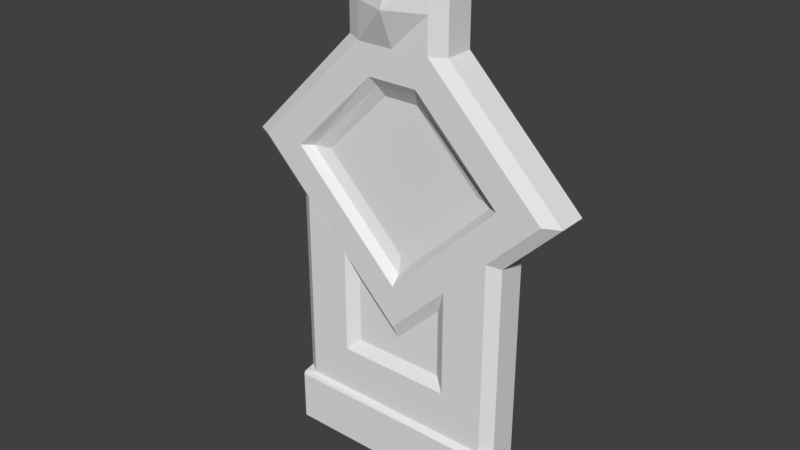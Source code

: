# Source: wallpanel.blend  (saved by Blender 2.79.0; exported with 4.5.12 LTS)
import bpy
from mathutils import Matrix  # noqa: F401  (used for matrix-valued properties, if any)

bpy.ops.wm.read_factory_settings(use_empty=True)
scene = bpy.context.scene
scene.name = 'Scene'

# ---- collections
col_collection_1 = bpy.data.collections.new('Collection 1'); scene.collection.children.link(col_collection_1)

# ---- world
world_world = bpy.data.worlds.new('World'); scene.world = world_world
world_world.color = (0.05088, 0.05088, 0.05088)
world_world.use_sun_shadow = False
world_world.sun_shadow_jitter_overblur = 0.0
world_world.cycles.sampling_method = 'MANUAL'

# ---- meshes
me_plane_003 = bpy.data.meshes.new('Plane.003')
me_plane_003.from_pydata([(-4.0, 0.0, -6.517e-07), (4.0, 0.0, -6.517e-07), (-4.0, 1.995, 3.266e-07), (-1.85, 17.82, 0.00013), (1.856, 17.82, 0.00013), (1.856, 14.25, 0.0001307), (-1.85, 14.25, 0.0001307), (-1.313, 17.27, 1.28), (1.316, 17.27, 1.28), (1.316, 14.75, 1.277), (-1.313, 14.75, 1.277), (-4.0, 9.348, -8.713e-07), (4.0, 9.437, -8.857e-07), (2.0, 7.341, -5.443e-07), (-2.0, 7.341, -5.443e-07), (-4.001, 1.995, 1.004), (4.0, 1.995, 1.004), (-1.646, 4.005, 1.004), (-2.052, 1.995, 1.28), (-1.646, 6.446, 1.004), (2.052, 1.995, 1.28), (1.646, 6.446, 1.004), (1.646, 4.005, 1.004), (-4.001, 9.444, 1.004), (3.998, 9.444, 1.004), (2.052, 7.383, 1.28), (-2.052, 7.383, 1.28), (-2.052, 3.606, 1.28), (2.052, 3.606, 1.28), (-3.592, 1.995, 1.28), (-3.592, 8.929, 1.28), (-3.5, 8.846, -7.896e-07), (3.592, 1.995, 1.277), (3.592, 8.929, 1.28), (3.5, 8.846, -7.896e-07), (1.856, 14.25, 1.006), (-1.85, 14.25, 1.006), (1.856, 17.82, 1.006), (-1.85, 17.82, 1.006), (0.001553, 14.75, 1.277), (0.001553, 17.27, 1.28), (1.316, 16.01, 1.279), (-1.313, 16.01, 1.279), (0.001553, 16.01, 1.8), (-4.0, -6.546e-07, 1.47), (4.0, -6.546e-07, 1.47), (-4.0, 1.811, 1.47), (4.0, 1.811, 1.47), (-4.0, 1.913, 1.413), (4.0, 1.913, 1.413), (4.0, -2.835e-07, 1.004), (4.0, 1.995, 0.5749), (4.0, 9.437, 0.5749)], [], [(15, 2, 0, 44, 46, 48), (6, 5, 35, 36), (43, 41, 8, 40), (4, 3, 38, 37), (3, 6, 36, 38), (11, 2, 15, 23), (22, 21, 19, 17), (20, 28, 27, 18), (17, 19, 26, 27), (21, 22, 28, 25), (22, 17, 27, 28), (19, 14, 26), (21, 25, 13), (14, 19, 21, 13), (29, 30, 23, 15), (32, 16, 24, 33), (34, 13, 25, 33), (30, 26, 14, 31), (11, 23, 30, 31), (30, 29, 18, 26), (24, 12, 34, 33), (32, 33, 25, 20), (4, 5, 6, 3), (5, 4, 37, 35), (9, 39, 10, 36, 35), (7, 40, 8, 37, 38), (8, 41, 9, 35, 37), (10, 42, 7, 38, 36), (42, 43, 40, 7), (10, 39, 43, 42), (39, 9, 41, 43), (44, 45, 47, 46), (0, 1, 50, 45, 44), (47, 45, 50, 16, 49), (32, 49, 16), (48, 29, 15), (20, 18, 29, 48, 46, 47, 49, 32), (24, 16, 51, 52), (16, 50, 1, 12, 52, 51), (2, 11, 31, 14, 13, 34, 12, 1, 0)])
me_plane_003.use_remesh_preserve_volume = False
me_plane_003.use_remesh_preserve_attributes = False
me_plane_003.use_mirror_vertex_groups = False
me_plane_003.update()
me_plane_002 = bpy.data.meshes.new('Plane.002')
me_plane_002.from_pydata([(-1.0, -1.0, 0.0), (1.0, -1.0, 0.0), (1.0, 1.0, 0.0), (-0.5, 1.0, 0.0), (-1.0, 0.5, 0.0), (0.493, -0.493, 0.2021), (-0.493, -0.493, 0.2021), (0.493, 0.493, 0.2021), (-0.29, 0.493, 0.2021), (-0.493, 0.29, 0.2021), (-1.0, -1.0, 0.239), (1.0, -1.0, 0.239), (1.0, 1.0, 0.239), (-1.0, 0.5, 0.239), (-0.5, 1.0, 0.239), (-0.5931, -0.5976, 0.2323), (0.5976, -0.5976, 0.2323), (0.5976, 0.5931, 0.2323), (-0.5818, 0.3286, 0.2571), (-0.3286, 0.5818, 0.2571), (-0.6532, -0.6532, 0.3046), (0.6532, -0.6532, 0.3046), (0.6532, 0.6532, 0.3046), (-0.6532, 0.3564, 0.3046), (-0.3564, 0.6532, 0.3046), (0.9071, -0.9071, 0.3046), (-0.9071, -0.9071, 0.3046), (0.9071, 0.9071, 0.3046), (-0.9071, 0.4615, 0.3046), (-0.4615, 0.9071, 0.3046)], [], [(3, 4, 13, 14), (4, 0, 10, 13), (6, 5, 7, 8, 9), (1, 2, 12, 11), (0, 4, 3, 2, 1), (0, 1, 11, 10), (25, 26, 10, 11), (27, 25, 11, 12), (26, 28, 13, 10), (28, 29, 14, 13), (5, 6, 15, 16), (7, 5, 16, 17), (8, 7, 17, 19), (19, 17, 22, 24), (9, 8, 19, 18), (16, 15, 20, 21), (17, 16, 21, 22), (6, 9, 18, 15), (29, 27, 12, 14), (18, 19, 24, 23), (15, 18, 23, 20), (2, 3, 14, 12), (24, 22, 27, 29), (23, 24, 29, 28), (20, 23, 28, 26), (22, 21, 25, 27), (21, 20, 26, 25)])
me_plane_002.use_remesh_preserve_volume = False
me_plane_002.use_remesh_preserve_attributes = False
me_plane_002.use_mirror_vertex_groups = False
me_plane_002.update()

# ---- objects
ob_plane = bpy.data.objects.new('Plane', me_plane_003)
ob_plane_001 = bpy.data.objects.new('Plane.001', me_plane_002)

# ---- transforms, parenting, visibility, modifiers, constraints
ob_plane.location = (-0.0003266, -2.547e-06, 0.0006669)
ob_plane.rotation_euler = (1.571, -0.0, -0.0)
ob_plane.scale = (0.307, 0.307, 0.307)
ob_plane.lineart.crease_threshold = 0.0
ob_plane_001.location = (0.0003266, 2.547e-06, 3.291)
ob_plane_001.rotation_euler = (1.571, 0.7854, 1.344e-07)
ob_plane_001.scale = (1.29, 1.29, 1.29)
ob_plane_001.lineart.crease_threshold = 0.0

# ---- collection membership
col_collection_1.objects.link(ob_plane)
col_collection_1.objects.link(ob_plane_001)

# ---- scene / render settings (as saved in the file)
scene.frame_start = 1; scene.frame_end = 250; scene.frame_set(0)
scene.render.engine = 'BLENDER_EEVEE_NEXT'
scene.render.resolution_percentage = 50
scene.render.dither_intensity = 0.0
scene.cycles.use_denoising = False
scene.cycles.samples = 128
scene.cycles.sampling_pattern = 'TABULATED_SOBOL'
scene.cycles.use_adaptive_sampling = False
scene.cycles.use_light_tree = False
scene.cycles.blur_glossy = 0.0
scene.cycles.sample_clamp_indirect = 0.0
scene.view_settings.view_transform = 'Standard'
bpy.context.view_layer.update()

# ---- added for rendering (the .blend has no active camera and no usable light): camera, sun
cam_auto = bpy.data.cameras.new('AutoCamera')
cam_auto.lens = 50.0
cam_auto.sensor_width = 36.0
cam_auto.clip_end = 1000.0
ob_auto_camera = bpy.data.objects.new('AutoCamera', cam_auto)
scene.collection.objects.link(ob_auto_camera)
ob_auto_camera.location = (6.10576, -7.60272, 7.62049)
ob_auto_camera.rotation_euler = (1.09748, -7.21219e-08, 0.694738)
scene.camera = ob_auto_camera
light_auto_sun = bpy.data.lights.new('AutoSun', 'SUN')
light_auto_sun.energy = 3.0
light_auto_sun.angle = 0.0523599
ob_auto_sun = bpy.data.objects.new('AutoSun', light_auto_sun)
scene.collection.objects.link(ob_auto_sun)
ob_auto_sun.rotation_euler = (0.872665, 0.174533, 0.523599)
bpy.context.view_layer.update()
